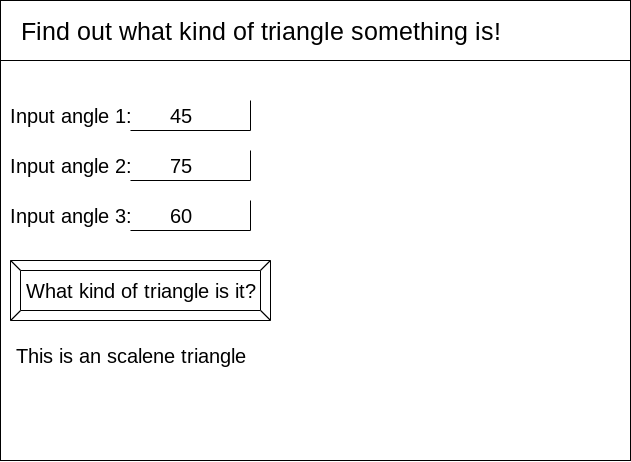

The diagram above was exported from draw.io. Its source (the exported page's mxGraphModel, read from the mxfile embedded in the PNG):
<mxGraphModel dx="849" dy="801" grid="1" gridSize="10" guides="1" tooltips="1" connect="1" arrows="1" fold="1" page="1" pageScale="1" pageWidth="850" pageHeight="1100" math="0" shadow="0">
  <root>
    <mxCell id="0" />
    <mxCell id="1" parent="0" />
    <mxCell id="2" value="" style="rounded=0;whiteSpace=wrap;html=1;" vertex="1" parent="1">
      <mxGeometry x="70" y="20" width="630" height="460" as="geometry" />
    </mxCell>
    <mxCell id="3" value="" style="whiteSpace=wrap;html=1;" vertex="1" parent="1">
      <mxGeometry x="70" y="20" width="630" height="60" as="geometry" />
    </mxCell>
    <mxCell id="4" value="&lt;font style=&quot;font-size: 25px&quot;&gt;Find out what kind of triangle something is!&lt;/font&gt;" style="text;html=1;align=center;verticalAlign=middle;resizable=0;points=[];autosize=1;strokeColor=none;fillColor=none;" vertex="1" parent="1">
      <mxGeometry x="80" y="40" width="500" height="20" as="geometry" />
    </mxCell>
    <mxCell id="5" value="" style="shape=partialRectangle;whiteSpace=wrap;html=1;top=0;left=0;fillColor=none;fontSize=25;" vertex="1" parent="1">
      <mxGeometry x="200" y="120" width="120" height="30" as="geometry" />
    </mxCell>
    <mxCell id="6" value="&lt;font style=&quot;font-size: 20px;&quot;&gt;Input angle 1:&lt;/font&gt;" style="text;html=1;align=center;verticalAlign=bottom;resizable=0;points=[];autosize=1;strokeColor=none;fillColor=none;fontSize=20;" vertex="1" parent="1">
      <mxGeometry x="70" y="120" width="140" height="30" as="geometry" />
    </mxCell>
    <mxCell id="9" value="&lt;font style=&quot;font-size: 20px&quot;&gt;Input angle 2:&lt;/font&gt;" style="text;html=1;align=center;verticalAlign=bottom;resizable=0;points=[];autosize=1;strokeColor=none;fillColor=none;fontSize=20;" vertex="1" parent="1">
      <mxGeometry x="70" y="170" width="140" height="30" as="geometry" />
    </mxCell>
    <mxCell id="10" value="&lt;font style=&quot;font-size: 20px&quot;&gt;Input angle 3:&lt;/font&gt;" style="text;html=1;align=center;verticalAlign=bottom;resizable=0;points=[];autosize=1;strokeColor=none;fillColor=none;fontSize=20;" vertex="1" parent="1">
      <mxGeometry x="70" y="220" width="140" height="30" as="geometry" />
    </mxCell>
    <mxCell id="11" value="" style="shape=partialRectangle;whiteSpace=wrap;html=1;top=0;left=0;fillColor=none;fontSize=25;" vertex="1" parent="1">
      <mxGeometry x="200" y="170" width="120" height="30" as="geometry" />
    </mxCell>
    <mxCell id="12" value="" style="shape=partialRectangle;whiteSpace=wrap;html=1;top=0;left=0;fillColor=none;fontSize=25;" vertex="1" parent="1">
      <mxGeometry x="200" y="220" width="120" height="30" as="geometry" />
    </mxCell>
    <mxCell id="13" value="What kind of triangle is it?" style="labelPosition=center;verticalLabelPosition=middle;align=center;html=1;shape=mxgraph.basic.button;dx=10;fontSize=20;" vertex="1" parent="1">
      <mxGeometry x="80" y="280" width="260" height="60" as="geometry" />
    </mxCell>
    <mxCell id="14" value="45" style="text;html=1;align=center;verticalAlign=middle;resizable=0;points=[];autosize=1;strokeColor=none;fillColor=none;fontSize=20;" vertex="1" parent="1">
      <mxGeometry x="230" y="120" width="40" height="30" as="geometry" />
    </mxCell>
    <mxCell id="15" value="75" style="text;html=1;align=center;verticalAlign=middle;resizable=0;points=[];autosize=1;strokeColor=none;fillColor=none;fontSize=20;" vertex="1" parent="1">
      <mxGeometry x="230" y="170" width="40" height="30" as="geometry" />
    </mxCell>
    <mxCell id="16" value="60" style="text;html=1;align=center;verticalAlign=middle;resizable=0;points=[];autosize=1;strokeColor=none;fillColor=none;fontSize=20;" vertex="1" parent="1">
      <mxGeometry x="230" y="220" width="40" height="30" as="geometry" />
    </mxCell>
    <mxCell id="17" value="This is an scalene triangle" style="text;html=1;align=center;verticalAlign=middle;resizable=0;points=[];autosize=1;strokeColor=none;fillColor=none;fontSize=20;" vertex="1" parent="1">
      <mxGeometry x="75" y="360" width="250" height="30" as="geometry" />
    </mxCell>
  </root>
</mxGraphModel>